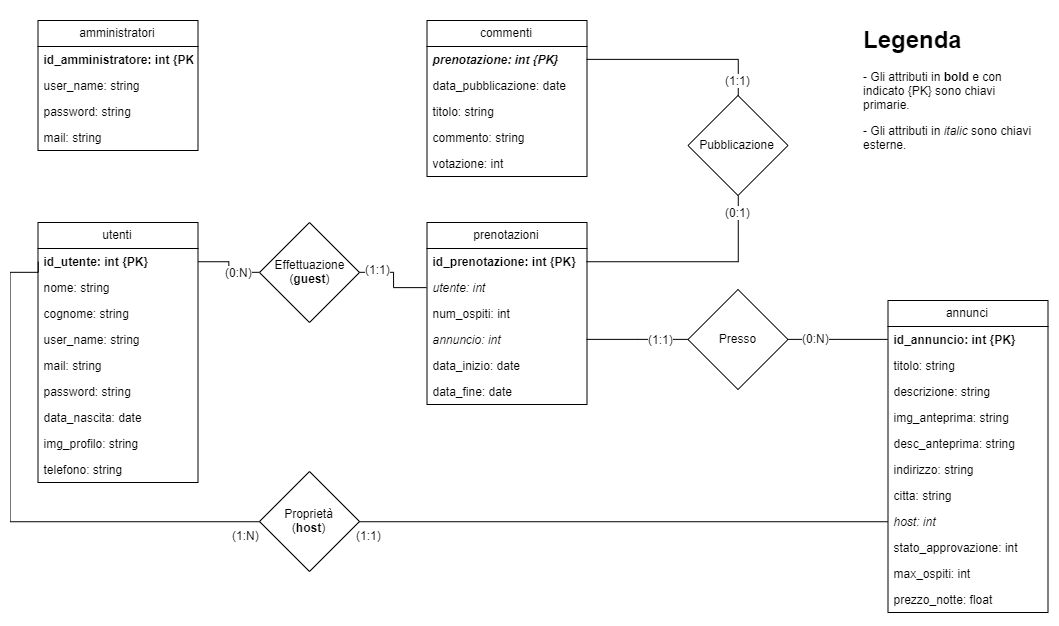

The diagram above was exported from draw.io. Its source (the exported page's mxGraphModel, read from the mxfile embedded in the PNG):
<mxGraphModel dx="1673" dy="967" grid="1" gridSize="10" guides="1" tooltips="1" connect="1" arrows="1" fold="1" page="1" pageScale="1" pageWidth="1169" pageHeight="827" math="0" shadow="0">
  <root>
    <mxCell id="0" />
    <mxCell id="1" parent="0" />
    <mxCell id="8aoSy08o6Rr9Tb-ps2_r-2" value="annunci" style="swimlane;fontStyle=0;childLayout=stackLayout;horizontal=1;startSize=26;fillColor=none;horizontalStack=0;resizeParent=1;resizeParentMax=0;resizeLast=0;collapsible=1;marginBottom=0;" parent="1" vertex="1">
      <mxGeometry x="888.5" y="320" width="160" height="312" as="geometry" />
    </mxCell>
    <mxCell id="8aoSy08o6Rr9Tb-ps2_r-3" value="id_annuncio: int {PK}" style="text;strokeColor=none;fillColor=none;align=left;verticalAlign=top;spacingLeft=4;spacingRight=4;overflow=hidden;rotatable=0;points=[[0,0.5],[1,0.5]];portConstraint=eastwest;fontStyle=1" parent="8aoSy08o6Rr9Tb-ps2_r-2" vertex="1">
      <mxGeometry y="26" width="160" height="26" as="geometry" />
    </mxCell>
    <mxCell id="8aoSy08o6Rr9Tb-ps2_r-4" value="titolo: string" style="text;strokeColor=none;fillColor=none;align=left;verticalAlign=top;spacingLeft=4;spacingRight=4;overflow=hidden;rotatable=0;points=[[0,0.5],[1,0.5]];portConstraint=eastwest;" parent="8aoSy08o6Rr9Tb-ps2_r-2" vertex="1">
      <mxGeometry y="52" width="160" height="26" as="geometry" />
    </mxCell>
    <mxCell id="8aoSy08o6Rr9Tb-ps2_r-9" value="descrizione: string" style="text;strokeColor=none;fillColor=none;align=left;verticalAlign=top;spacingLeft=4;spacingRight=4;overflow=hidden;rotatable=0;points=[[0,0.5],[1,0.5]];portConstraint=eastwest;" parent="8aoSy08o6Rr9Tb-ps2_r-2" vertex="1">
      <mxGeometry y="78" width="160" height="26" as="geometry" />
    </mxCell>
    <mxCell id="8aoSy08o6Rr9Tb-ps2_r-8" value="img_anteprima: string" style="text;strokeColor=none;fillColor=none;align=left;verticalAlign=top;spacingLeft=4;spacingRight=4;overflow=hidden;rotatable=0;points=[[0,0.5],[1,0.5]];portConstraint=eastwest;" parent="8aoSy08o6Rr9Tb-ps2_r-2" vertex="1">
      <mxGeometry y="104" width="160" height="26" as="geometry" />
    </mxCell>
    <mxCell id="8aoSy08o6Rr9Tb-ps2_r-10" value="desc_anteprima: string" style="text;strokeColor=none;fillColor=none;align=left;verticalAlign=top;spacingLeft=4;spacingRight=4;overflow=hidden;rotatable=0;points=[[0,0.5],[1,0.5]];portConstraint=eastwest;" parent="8aoSy08o6Rr9Tb-ps2_r-2" vertex="1">
      <mxGeometry y="130" width="160" height="26" as="geometry" />
    </mxCell>
    <mxCell id="8aoSy08o6Rr9Tb-ps2_r-7" value="indirizzo: string" style="text;strokeColor=none;fillColor=none;align=left;verticalAlign=top;spacingLeft=4;spacingRight=4;overflow=hidden;rotatable=0;points=[[0,0.5],[1,0.5]];portConstraint=eastwest;" parent="8aoSy08o6Rr9Tb-ps2_r-2" vertex="1">
      <mxGeometry y="156" width="160" height="26" as="geometry" />
    </mxCell>
    <mxCell id="nJOPmNDD-9wqfiQ7ZWyf-1" value="citta: string" style="text;strokeColor=none;fillColor=none;align=left;verticalAlign=top;spacingLeft=4;spacingRight=4;overflow=hidden;rotatable=0;points=[[0,0.5],[1,0.5]];portConstraint=eastwest;" parent="8aoSy08o6Rr9Tb-ps2_r-2" vertex="1">
      <mxGeometry y="182" width="160" height="26" as="geometry" />
    </mxCell>
    <mxCell id="8aoSy08o6Rr9Tb-ps2_r-12" value="host: int" style="text;strokeColor=none;fillColor=none;align=left;verticalAlign=top;spacingLeft=4;spacingRight=4;overflow=hidden;rotatable=0;points=[[0,0.5],[1,0.5]];portConstraint=eastwest;fontStyle=2" parent="8aoSy08o6Rr9Tb-ps2_r-2" vertex="1">
      <mxGeometry y="208" width="160" height="26" as="geometry" />
    </mxCell>
    <mxCell id="8aoSy08o6Rr9Tb-ps2_r-14" value="stato_approvazione: int" style="text;strokeColor=none;fillColor=none;align=left;verticalAlign=top;spacingLeft=4;spacingRight=4;overflow=hidden;rotatable=0;points=[[0,0.5],[1,0.5]];portConstraint=eastwest;" parent="8aoSy08o6Rr9Tb-ps2_r-2" vertex="1">
      <mxGeometry y="234" width="160" height="26" as="geometry" />
    </mxCell>
    <mxCell id="8aoSy08o6Rr9Tb-ps2_r-90" value="max_ospiti: int" style="text;strokeColor=none;fillColor=none;align=left;verticalAlign=top;spacingLeft=4;spacingRight=4;overflow=hidden;rotatable=0;points=[[0,0.5],[1,0.5]];portConstraint=eastwest;" parent="8aoSy08o6Rr9Tb-ps2_r-2" vertex="1">
      <mxGeometry y="260" width="160" height="26" as="geometry" />
    </mxCell>
    <mxCell id="8aoSy08o6Rr9Tb-ps2_r-91" value="prezzo_notte: float" style="text;strokeColor=none;fillColor=none;align=left;verticalAlign=top;spacingLeft=4;spacingRight=4;overflow=hidden;rotatable=0;points=[[0,0.5],[1,0.5]];portConstraint=eastwest;" parent="8aoSy08o6Rr9Tb-ps2_r-2" vertex="1">
      <mxGeometry y="286" width="160" height="26" as="geometry" />
    </mxCell>
    <mxCell id="8aoSy08o6Rr9Tb-ps2_r-15" value="commenti" style="swimlane;fontStyle=0;childLayout=stackLayout;horizontal=1;startSize=26;fillColor=none;horizontalStack=0;resizeParent=1;resizeParentMax=0;resizeLast=0;collapsible=1;marginBottom=0;" parent="1" vertex="1">
      <mxGeometry x="427.5" y="40" width="160" height="156" as="geometry" />
    </mxCell>
    <mxCell id="8aoSy08o6Rr9Tb-ps2_r-19" value="prenotazione: int {PK}" style="text;strokeColor=none;fillColor=none;align=left;verticalAlign=top;spacingLeft=4;spacingRight=4;overflow=hidden;rotatable=0;points=[[0,0.5],[1,0.5]];portConstraint=eastwest;fontStyle=3" parent="8aoSy08o6Rr9Tb-ps2_r-15" vertex="1">
      <mxGeometry y="26" width="160" height="26" as="geometry" />
    </mxCell>
    <mxCell id="8aoSy08o6Rr9Tb-ps2_r-17" value="data_pubblicazione: date" style="text;strokeColor=none;fillColor=none;align=left;verticalAlign=top;spacingLeft=4;spacingRight=4;overflow=hidden;rotatable=0;points=[[0,0.5],[1,0.5]];portConstraint=eastwest;" parent="8aoSy08o6Rr9Tb-ps2_r-15" vertex="1">
      <mxGeometry y="52" width="160" height="26" as="geometry" />
    </mxCell>
    <mxCell id="8aoSy08o6Rr9Tb-ps2_r-20" value="titolo: string" style="text;strokeColor=none;fillColor=none;align=left;verticalAlign=top;spacingLeft=4;spacingRight=4;overflow=hidden;rotatable=0;points=[[0,0.5],[1,0.5]];portConstraint=eastwest;" parent="8aoSy08o6Rr9Tb-ps2_r-15" vertex="1">
      <mxGeometry y="78" width="160" height="26" as="geometry" />
    </mxCell>
    <mxCell id="8aoSy08o6Rr9Tb-ps2_r-21" value="commento: string" style="text;strokeColor=none;fillColor=none;align=left;verticalAlign=top;spacingLeft=4;spacingRight=4;overflow=hidden;rotatable=0;points=[[0,0.5],[1,0.5]];portConstraint=eastwest;" parent="8aoSy08o6Rr9Tb-ps2_r-15" vertex="1">
      <mxGeometry y="104" width="160" height="26" as="geometry" />
    </mxCell>
    <mxCell id="5TeNop_aK6tKviHsFSpA-15" value="votazione: int" style="text;strokeColor=none;fillColor=none;align=left;verticalAlign=top;spacingLeft=4;spacingRight=4;overflow=hidden;rotatable=0;points=[[0,0.5],[1,0.5]];portConstraint=eastwest;" parent="8aoSy08o6Rr9Tb-ps2_r-15" vertex="1">
      <mxGeometry y="130" width="160" height="26" as="geometry" />
    </mxCell>
    <mxCell id="8aoSy08o6Rr9Tb-ps2_r-27" value="utenti" style="swimlane;fontStyle=0;childLayout=stackLayout;horizontal=1;startSize=26;fillColor=none;horizontalStack=0;resizeParent=1;resizeParentMax=0;resizeLast=0;collapsible=1;marginBottom=0;" parent="1" vertex="1">
      <mxGeometry x="38.5" y="242" width="160" height="260" as="geometry" />
    </mxCell>
    <mxCell id="8aoSy08o6Rr9Tb-ps2_r-28" value="id_utente: int {PK}" style="text;strokeColor=none;fillColor=none;align=left;verticalAlign=top;spacingLeft=4;spacingRight=4;overflow=hidden;rotatable=0;points=[[0,0.5],[1,0.5]];portConstraint=eastwest;rounded=0;fontStyle=1" parent="8aoSy08o6Rr9Tb-ps2_r-27" vertex="1">
      <mxGeometry y="26" width="160" height="26" as="geometry" />
    </mxCell>
    <mxCell id="8aoSy08o6Rr9Tb-ps2_r-29" value="nome: string" style="text;strokeColor=none;fillColor=none;align=left;verticalAlign=top;spacingLeft=4;spacingRight=4;overflow=hidden;rotatable=0;points=[[0,0.5],[1,0.5]];portConstraint=eastwest;" parent="8aoSy08o6Rr9Tb-ps2_r-27" vertex="1">
      <mxGeometry y="52" width="160" height="26" as="geometry" />
    </mxCell>
    <mxCell id="8aoSy08o6Rr9Tb-ps2_r-30" value="cognome: string" style="text;strokeColor=none;fillColor=none;align=left;verticalAlign=top;spacingLeft=4;spacingRight=4;overflow=hidden;rotatable=0;points=[[0,0.5],[1,0.5]];portConstraint=eastwest;" parent="8aoSy08o6Rr9Tb-ps2_r-27" vertex="1">
      <mxGeometry y="78" width="160" height="26" as="geometry" />
    </mxCell>
    <mxCell id="8aoSy08o6Rr9Tb-ps2_r-31" value="user_name: string" style="text;strokeColor=none;fillColor=none;align=left;verticalAlign=top;spacingLeft=4;spacingRight=4;overflow=hidden;rotatable=0;points=[[0,0.5],[1,0.5]];portConstraint=eastwest;" parent="8aoSy08o6Rr9Tb-ps2_r-27" vertex="1">
      <mxGeometry y="104" width="160" height="26" as="geometry" />
    </mxCell>
    <mxCell id="8aoSy08o6Rr9Tb-ps2_r-32" value="mail: string" style="text;strokeColor=none;fillColor=none;align=left;verticalAlign=top;spacingLeft=4;spacingRight=4;overflow=hidden;rotatable=0;points=[[0,0.5],[1,0.5]];portConstraint=eastwest;" parent="8aoSy08o6Rr9Tb-ps2_r-27" vertex="1">
      <mxGeometry y="130" width="160" height="26" as="geometry" />
    </mxCell>
    <mxCell id="8aoSy08o6Rr9Tb-ps2_r-33" value="password: string" style="text;strokeColor=none;fillColor=none;align=left;verticalAlign=top;spacingLeft=4;spacingRight=4;overflow=hidden;rotatable=0;points=[[0,0.5],[1,0.5]];portConstraint=eastwest;" parent="8aoSy08o6Rr9Tb-ps2_r-27" vertex="1">
      <mxGeometry y="156" width="160" height="26" as="geometry" />
    </mxCell>
    <mxCell id="8aoSy08o6Rr9Tb-ps2_r-34" value="data_nascita: date" style="text;strokeColor=none;fillColor=none;align=left;verticalAlign=top;spacingLeft=4;spacingRight=4;overflow=hidden;rotatable=0;points=[[0,0.5],[1,0.5]];portConstraint=eastwest;" parent="8aoSy08o6Rr9Tb-ps2_r-27" vertex="1">
      <mxGeometry y="182" width="160" height="26" as="geometry" />
    </mxCell>
    <mxCell id="8aoSy08o6Rr9Tb-ps2_r-37" value="img_profilo: string" style="text;strokeColor=none;fillColor=none;align=left;verticalAlign=top;spacingLeft=4;spacingRight=4;overflow=hidden;rotatable=0;points=[[0,0.5],[1,0.5]];portConstraint=eastwest;" parent="8aoSy08o6Rr9Tb-ps2_r-27" vertex="1">
      <mxGeometry y="208" width="160" height="26" as="geometry" />
    </mxCell>
    <mxCell id="8aoSy08o6Rr9Tb-ps2_r-38" value="telefono: string" style="text;strokeColor=none;fillColor=none;align=left;verticalAlign=top;spacingLeft=4;spacingRight=4;overflow=hidden;rotatable=0;points=[[0,0.5],[1,0.5]];portConstraint=eastwest;" parent="8aoSy08o6Rr9Tb-ps2_r-27" vertex="1">
      <mxGeometry y="234" width="160" height="26" as="geometry" />
    </mxCell>
    <mxCell id="NUwtZQuDFfIO99eWXQv5-9" style="edgeStyle=orthogonalEdgeStyle;rounded=0;orthogonalLoop=1;jettySize=auto;html=1;entryX=1;entryY=0.5;entryDx=0;entryDy=0;exitX=0;exitY=0.5;exitDx=0;exitDy=0;endArrow=none;endFill=0;" parent="1" source="u_6Z9VHZ6nNvkFP7vWTJ-13" target="8aoSy08o6Rr9Tb-ps2_r-28" edge="1">
      <mxGeometry relative="1" as="geometry" />
    </mxCell>
    <mxCell id="hIK7V4qyHLaFzNweE9QG-1" value="(0:N)" style="text;html=1;resizable=0;points=[];align=center;verticalAlign=middle;labelBackgroundColor=#ffffff;" parent="NUwtZQuDFfIO99eWXQv5-9" vertex="1" connectable="0">
      <mxGeometry x="-0.7113" y="1" relative="1" as="geometry">
        <mxPoint x="-10.5" y="-1.5" as="offset" />
      </mxGeometry>
    </mxCell>
    <mxCell id="8aoSy08o6Rr9Tb-ps2_r-70" value="prenotazioni" style="swimlane;fontStyle=0;childLayout=stackLayout;horizontal=1;startSize=26;fillColor=none;horizontalStack=0;resizeParent=1;resizeParentMax=0;resizeLast=0;collapsible=1;marginBottom=0;" parent="1" vertex="1">
      <mxGeometry x="427.5" y="242" width="160" height="182" as="geometry" />
    </mxCell>
    <mxCell id="8aoSy08o6Rr9Tb-ps2_r-71" value="id_prenotazione: int {PK}" style="text;strokeColor=none;fillColor=none;align=left;verticalAlign=top;spacingLeft=4;spacingRight=4;overflow=hidden;rotatable=0;points=[[0,0.5],[1,0.5]];portConstraint=eastwest;fontStyle=1" parent="8aoSy08o6Rr9Tb-ps2_r-70" vertex="1">
      <mxGeometry y="26" width="160" height="26" as="geometry" />
    </mxCell>
    <mxCell id="8aoSy08o6Rr9Tb-ps2_r-72" value="utente: int" style="text;strokeColor=none;fillColor=none;align=left;verticalAlign=top;spacingLeft=4;spacingRight=4;overflow=hidden;rotatable=0;points=[[0,0.5],[1,0.5]];portConstraint=eastwest;fontStyle=2" parent="8aoSy08o6Rr9Tb-ps2_r-70" vertex="1">
      <mxGeometry y="52" width="160" height="26" as="geometry" />
    </mxCell>
    <mxCell id="ErCKXD0jzpXWymHLFUeh-4" value="num_ospiti: int" style="text;strokeColor=none;fillColor=none;align=left;verticalAlign=top;spacingLeft=4;spacingRight=4;overflow=hidden;rotatable=0;points=[[0,0.5],[1,0.5]];portConstraint=eastwest;" parent="8aoSy08o6Rr9Tb-ps2_r-70" vertex="1">
      <mxGeometry y="78" width="160" height="26" as="geometry" />
    </mxCell>
    <mxCell id="ErCKXD0jzpXWymHLFUeh-3" value="annuncio: int" style="text;strokeColor=none;fillColor=none;align=left;verticalAlign=top;spacingLeft=4;spacingRight=4;overflow=hidden;rotatable=0;points=[[0,0.5],[1,0.5]];portConstraint=eastwest;fontStyle=2" parent="8aoSy08o6Rr9Tb-ps2_r-70" vertex="1">
      <mxGeometry y="104" width="160" height="26" as="geometry" />
    </mxCell>
    <mxCell id="ErCKXD0jzpXWymHLFUeh-5" value="data_inizio: date" style="text;strokeColor=none;fillColor=none;align=left;verticalAlign=top;spacingLeft=4;spacingRight=4;overflow=hidden;rotatable=0;points=[[0,0.5],[1,0.5]];portConstraint=eastwest;" parent="8aoSy08o6Rr9Tb-ps2_r-70" vertex="1">
      <mxGeometry y="130" width="160" height="26" as="geometry" />
    </mxCell>
    <mxCell id="ErCKXD0jzpXWymHLFUeh-13" value="data_fine: date" style="text;strokeColor=none;fillColor=none;align=left;verticalAlign=top;spacingLeft=4;spacingRight=4;overflow=hidden;rotatable=0;points=[[0,0.5],[1,0.5]];portConstraint=eastwest;" parent="8aoSy08o6Rr9Tb-ps2_r-70" vertex="1">
      <mxGeometry y="156" width="160" height="26" as="geometry" />
    </mxCell>
    <mxCell id="5TeNop_aK6tKviHsFSpA-1" value="amministratori" style="swimlane;fontStyle=0;childLayout=stackLayout;horizontal=1;startSize=26;fillColor=none;horizontalStack=0;resizeParent=1;resizeParentMax=0;resizeLast=0;collapsible=1;marginBottom=0;" parent="1" vertex="1">
      <mxGeometry x="38.5" y="40" width="160" height="130" as="geometry" />
    </mxCell>
    <mxCell id="5TeNop_aK6tKviHsFSpA-2" value="id_amministratore: int {PK}" style="text;strokeColor=none;fillColor=none;align=left;verticalAlign=top;spacingLeft=4;spacingRight=4;overflow=hidden;rotatable=0;points=[[0,0.5],[1,0.5]];portConstraint=eastwest;fontStyle=1" parent="5TeNop_aK6tKviHsFSpA-1" vertex="1">
      <mxGeometry y="26" width="160" height="26" as="geometry" />
    </mxCell>
    <mxCell id="5TeNop_aK6tKviHsFSpA-3" value="user_name: string" style="text;strokeColor=none;fillColor=none;align=left;verticalAlign=top;spacingLeft=4;spacingRight=4;overflow=hidden;rotatable=0;points=[[0,0.5],[1,0.5]];portConstraint=eastwest;" parent="5TeNop_aK6tKviHsFSpA-1" vertex="1">
      <mxGeometry y="52" width="160" height="26" as="geometry" />
    </mxCell>
    <mxCell id="5TeNop_aK6tKviHsFSpA-4" value="password: string" style="text;strokeColor=none;fillColor=none;align=left;verticalAlign=top;spacingLeft=4;spacingRight=4;overflow=hidden;rotatable=0;points=[[0,0.5],[1,0.5]];portConstraint=eastwest;" parent="5TeNop_aK6tKviHsFSpA-1" vertex="1">
      <mxGeometry y="78" width="160" height="26" as="geometry" />
    </mxCell>
    <mxCell id="5TeNop_aK6tKviHsFSpA-5" value="mail: string" style="text;strokeColor=none;fillColor=none;align=left;verticalAlign=top;spacingLeft=4;spacingRight=4;overflow=hidden;rotatable=0;points=[[0,0.5],[1,0.5]];portConstraint=eastwest;" parent="5TeNop_aK6tKviHsFSpA-1" vertex="1">
      <mxGeometry y="104" width="160" height="26" as="geometry" />
    </mxCell>
    <mxCell id="u_6Z9VHZ6nNvkFP7vWTJ-3" style="edgeStyle=orthogonalEdgeStyle;rounded=0;orthogonalLoop=1;jettySize=auto;html=1;entryX=0;entryY=0.5;entryDx=0;entryDy=0;startArrow=none;startFill=0;endArrow=none;endFill=0;exitX=1;exitY=0.5;exitDx=0;exitDy=0;" parent="1" source="u_6Z9VHZ6nNvkFP7vWTJ-1" target="8aoSy08o6Rr9Tb-ps2_r-12" edge="1">
      <mxGeometry relative="1" as="geometry" />
    </mxCell>
    <mxCell id="hIK7V4qyHLaFzNweE9QG-29" value="(1:1)" style="text;html=1;resizable=0;points=[];align=center;verticalAlign=middle;labelBackgroundColor=#ffffff;" parent="u_6Z9VHZ6nNvkFP7vWTJ-3" vertex="1" connectable="0">
      <mxGeometry x="-0.442" y="3" relative="1" as="geometry">
        <mxPoint x="-138" y="16" as="offset" />
      </mxGeometry>
    </mxCell>
    <mxCell id="u_6Z9VHZ6nNvkFP7vWTJ-4" style="edgeStyle=orthogonalEdgeStyle;rounded=0;orthogonalLoop=1;jettySize=auto;html=1;entryX=0;entryY=0.5;entryDx=0;entryDy=0;startArrow=none;startFill=0;endArrow=none;endFill=0;" parent="1" source="u_6Z9VHZ6nNvkFP7vWTJ-1" target="8aoSy08o6Rr9Tb-ps2_r-28" edge="1">
      <mxGeometry relative="1" as="geometry">
        <Array as="points">
          <mxPoint x="10" y="541" />
          <mxPoint x="10" y="292" />
        </Array>
      </mxGeometry>
    </mxCell>
    <mxCell id="hIK7V4qyHLaFzNweE9QG-28" value="(1:N)" style="text;html=1;resizable=0;points=[];align=center;verticalAlign=middle;labelBackgroundColor=#ffffff;" parent="u_6Z9VHZ6nNvkFP7vWTJ-4" vertex="1" connectable="0">
      <mxGeometry x="-0.529" relative="1" as="geometry">
        <mxPoint x="112.5" y="13" as="offset" />
      </mxGeometry>
    </mxCell>
    <mxCell id="u_6Z9VHZ6nNvkFP7vWTJ-1" value="&lt;div&gt;Proprietà&lt;/div&gt;&lt;div&gt;(&lt;b&gt;host&lt;/b&gt;)&lt;br&gt;&lt;/div&gt;" style="rhombus;whiteSpace=wrap;html=1;aspect=fixed;" parent="1" vertex="1">
      <mxGeometry x="260" y="491" width="100" height="100" as="geometry" />
    </mxCell>
    <mxCell id="u_6Z9VHZ6nNvkFP7vWTJ-9" value="(0:1)" style="edgeStyle=orthogonalEdgeStyle;rounded=0;orthogonalLoop=1;jettySize=auto;html=1;entryX=1;entryY=0.5;entryDx=0;entryDy=0;startArrow=none;startFill=0;endArrow=none;endFill=0;exitX=0.5;exitY=1;exitDx=0;exitDy=0;fontSize=12;" parent="1" source="u_6Z9VHZ6nNvkFP7vWTJ-5" target="8aoSy08o6Rr9Tb-ps2_r-71" edge="1">
      <mxGeometry x="-0.8509" relative="1" as="geometry">
        <mxPoint x="449.5" y="281" as="sourcePoint" />
        <mxPoint x="439.5" y="154" as="targetPoint" />
        <mxPoint as="offset" />
      </mxGeometry>
    </mxCell>
    <mxCell id="hIK7V4qyHLaFzNweE9QG-31" value="(1:1)" style="edgeStyle=orthogonalEdgeStyle;rounded=0;orthogonalLoop=1;jettySize=auto;html=1;endArrow=none;endFill=0;entryX=1;entryY=0.5;entryDx=0;entryDy=0;fontSize=12;" parent="1" source="u_6Z9VHZ6nNvkFP7vWTJ-5" target="8aoSy08o6Rr9Tb-ps2_r-19" edge="1">
      <mxGeometry x="-0.8352" relative="1" as="geometry">
        <mxPoint x="558.5" y="80" as="targetPoint" />
        <mxPoint as="offset" />
      </mxGeometry>
    </mxCell>
    <mxCell id="u_6Z9VHZ6nNvkFP7vWTJ-5" value="Pubblicazione" style="rhombus;whiteSpace=wrap;html=1;aspect=fixed;" parent="1" vertex="1">
      <mxGeometry x="688.5" y="115" width="100" height="100" as="geometry" />
    </mxCell>
    <mxCell id="u_6Z9VHZ6nNvkFP7vWTJ-30" style="edgeStyle=orthogonalEdgeStyle;rounded=0;orthogonalLoop=1;jettySize=auto;html=1;entryX=0;entryY=0.5;entryDx=0;entryDy=0;startArrow=none;startFill=0;endArrow=none;endFill=0;" parent="1" source="u_6Z9VHZ6nNvkFP7vWTJ-13" target="8aoSy08o6Rr9Tb-ps2_r-72" edge="1">
      <mxGeometry relative="1" as="geometry" />
    </mxCell>
    <mxCell id="hIK7V4qyHLaFzNweE9QG-2" value="(1:1)" style="text;html=1;resizable=0;points=[];align=center;verticalAlign=middle;labelBackgroundColor=#ffffff;" parent="u_6Z9VHZ6nNvkFP7vWTJ-30" vertex="1" connectable="0">
      <mxGeometry y="9" relative="1" as="geometry">
        <mxPoint x="-25" y="-10" as="offset" />
      </mxGeometry>
    </mxCell>
    <mxCell id="u_6Z9VHZ6nNvkFP7vWTJ-13" value="&lt;div style=&quot;font-size: 12px&quot;&gt;Effettuazione&lt;/div&gt;&lt;div style=&quot;font-size: 12px&quot;&gt;(&lt;b&gt;guest&lt;/b&gt;)&lt;/div&gt;" style="rhombus;whiteSpace=wrap;html=1;fontSize=12;aspect=fixed;" parent="1" vertex="1">
      <mxGeometry x="260" y="242" width="100" height="100" as="geometry" />
    </mxCell>
    <mxCell id="hIK7V4qyHLaFzNweE9QG-23" style="edgeStyle=orthogonalEdgeStyle;rounded=0;orthogonalLoop=1;jettySize=auto;html=1;entryX=0;entryY=0.5;entryDx=0;entryDy=0;endArrow=none;endFill=0;" parent="1" source="u_6Z9VHZ6nNvkFP7vWTJ-26" target="8aoSy08o6Rr9Tb-ps2_r-3" edge="1">
      <mxGeometry relative="1" as="geometry" />
    </mxCell>
    <mxCell id="hIK7V4qyHLaFzNweE9QG-24" value="(0:N)" style="text;html=1;resizable=0;points=[];align=center;verticalAlign=middle;labelBackgroundColor=#ffffff;" parent="hIK7V4qyHLaFzNweE9QG-23" vertex="1" connectable="0">
      <mxGeometry x="-0.4485" y="3" relative="1" as="geometry">
        <mxPoint y="2" as="offset" />
      </mxGeometry>
    </mxCell>
    <mxCell id="hIK7V4qyHLaFzNweE9QG-26" style="edgeStyle=orthogonalEdgeStyle;rounded=0;orthogonalLoop=1;jettySize=auto;html=1;entryX=1;entryY=0.5;entryDx=0;entryDy=0;endArrow=none;endFill=0;" parent="1" source="u_6Z9VHZ6nNvkFP7vWTJ-26" target="ErCKXD0jzpXWymHLFUeh-3" edge="1">
      <mxGeometry relative="1" as="geometry">
        <mxPoint x="778.5" y="153" as="targetPoint" />
      </mxGeometry>
    </mxCell>
    <mxCell id="hIK7V4qyHLaFzNweE9QG-27" value="(1:1)" style="text;html=1;resizable=0;points=[];align=center;verticalAlign=middle;labelBackgroundColor=#ffffff;" parent="hIK7V4qyHLaFzNweE9QG-26" vertex="1" connectable="0">
      <mxGeometry x="-0.3988" relative="1" as="geometry">
        <mxPoint x="3" as="offset" />
      </mxGeometry>
    </mxCell>
    <mxCell id="u_6Z9VHZ6nNvkFP7vWTJ-26" value="Presso" style="rhombus;whiteSpace=wrap;html=1;aspect=fixed;" parent="1" vertex="1">
      <mxGeometry x="688.5" y="309" width="100" height="100" as="geometry" />
    </mxCell>
    <mxCell id="ErCKXD0jzpXWymHLFUeh-1" value="&lt;h1&gt;Legenda&lt;br&gt;&lt;/h1&gt;&lt;p&gt;- Gli attributi in &lt;b&gt;bold &lt;/b&gt;e con indicato {PK} sono chiavi primarie.&lt;/p&gt;&lt;p&gt;- Gli attributi in &lt;i&gt;italic&lt;/i&gt; sono chiavi esterne.&lt;br&gt;&lt;/p&gt;" style="text;html=1;strokeColor=none;fillColor=none;spacing=5;spacingTop=-20;whiteSpace=wrap;overflow=hidden;rounded=0;" parent="1" vertex="1">
      <mxGeometry x="858.5" y="40" width="190" height="140" as="geometry" />
    </mxCell>
  </root>
</mxGraphModel>